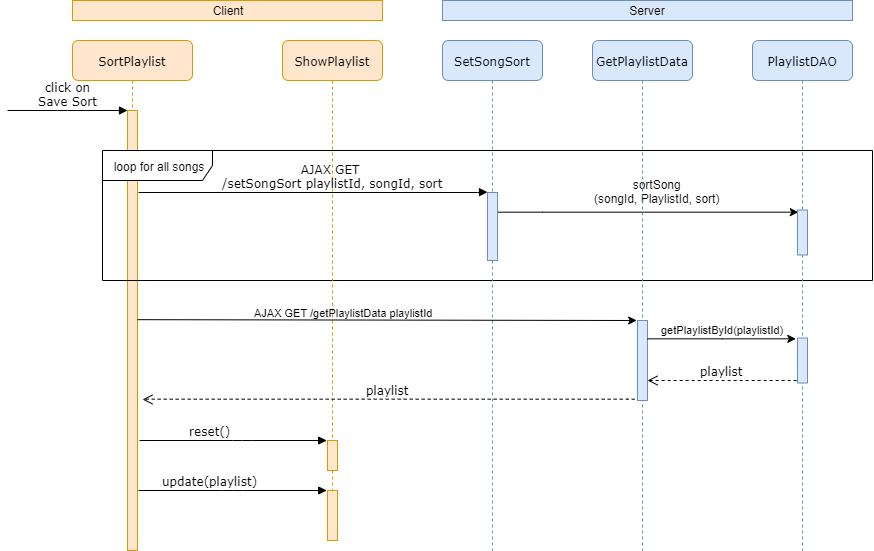

The diagram above was exported from draw.io. Its source (the exported page's mxGraphModel, read from the mxfile embedded in the PNG):
<mxGraphModel dx="1185" dy="685" grid="1" gridSize="10" guides="1" tooltips="1" connect="1" arrows="1" fold="1" page="1" pageScale="1" pageWidth="1100" pageHeight="850" background="#ffffff" math="0" shadow="0">
  <root>
    <mxCell id="0" />
    <mxCell id="1" parent="0" />
    <mxCell id="7baba1c4bc27f4b0-2" value="SortPlaylist" style="shape=umlLifeline;perimeter=lifelinePerimeter;whiteSpace=wrap;html=1;container=1;collapsible=0;recursiveResize=0;outlineConnect=0;rounded=1;shadow=0;comic=0;labelBackgroundColor=none;strokeWidth=1;fontFamily=Verdana;fontSize=12;align=center;fillColor=#ffe6cc;strokeColor=#d79b00;" parent="1" vertex="1">
      <mxGeometry x="220" y="80" width="120" height="510" as="geometry" />
    </mxCell>
    <mxCell id="7baba1c4bc27f4b0-10" value="" style="html=1;points=[];perimeter=orthogonalPerimeter;rounded=0;shadow=0;comic=0;labelBackgroundColor=none;strokeWidth=1;fontFamily=Verdana;fontSize=12;align=center;fillColor=#ffe6cc;strokeColor=#d79b00;" parent="7baba1c4bc27f4b0-2" vertex="1">
      <mxGeometry x="55" y="70" width="10" height="440" as="geometry" />
    </mxCell>
    <mxCell id="U3MctNZh0qMDF3wG6a5Q-1" value="loop for all songs" style="shape=umlFrame;whiteSpace=wrap;html=1;fontSize=12;width=110;height=30;" vertex="1" parent="7baba1c4bc27f4b0-2">
      <mxGeometry x="30" y="110" width="770" height="130" as="geometry" />
    </mxCell>
    <mxCell id="7baba1c4bc27f4b0-4" value="ShowPlaylist" style="shape=umlLifeline;perimeter=lifelinePerimeter;whiteSpace=wrap;html=1;container=1;collapsible=0;recursiveResize=0;outlineConnect=0;rounded=1;shadow=0;comic=0;labelBackgroundColor=none;strokeWidth=1;fontFamily=Verdana;fontSize=12;align=center;fillColor=#ffe6cc;strokeColor=#d79b00;" parent="1" vertex="1">
      <mxGeometry x="430" y="80" width="100" height="500" as="geometry" />
    </mxCell>
    <mxCell id="SwkJQTikLhHR7fLE-XSc-16" value="" style="html=1;points=[];perimeter=orthogonalPerimeter;rounded=0;shadow=0;comic=0;labelBackgroundColor=none;strokeWidth=1;fontFamily=Verdana;fontSize=12;align=center;fillColor=#ffe6cc;strokeColor=#d79b00;" parent="7baba1c4bc27f4b0-4" vertex="1">
      <mxGeometry x="45" y="400" width="10" height="30" as="geometry" />
    </mxCell>
    <mxCell id="7baba1c4bc27f4b0-5" value="SetSongSort" style="shape=umlLifeline;perimeter=lifelinePerimeter;whiteSpace=wrap;html=1;container=1;collapsible=0;recursiveResize=0;outlineConnect=0;rounded=1;shadow=0;comic=0;labelBackgroundColor=none;strokeWidth=1;fontFamily=Verdana;fontSize=12;align=center;fillColor=#dae8fc;strokeColor=#6c8ebf;" parent="1" vertex="1">
      <mxGeometry x="590" y="80" width="100" height="510" as="geometry" />
    </mxCell>
    <mxCell id="SwkJQTikLhHR7fLE-XSc-9" value="&lt;font style=&quot;font-size: 12px&quot;&gt;sortSong&lt;br&gt;(songId, PlaylistId, sort)&lt;/font&gt;" style="edgeStyle=orthogonalEdgeStyle;rounded=0;orthogonalLoop=1;jettySize=auto;html=1;entryX=0.06;entryY=0.042;entryDx=0;entryDy=0;entryPerimeter=0;fontSize=11;" parent="1" source="7baba1c4bc27f4b0-19" target="SwkJQTikLhHR7fLE-XSc-7" edge="1">
      <mxGeometry x="0.0559" y="21" relative="1" as="geometry">
        <Array as="points">
          <mxPoint x="690" y="252" />
          <mxPoint x="690" y="252" />
        </Array>
        <mxPoint as="offset" />
      </mxGeometry>
    </mxCell>
    <mxCell id="7baba1c4bc27f4b0-19" value="" style="html=1;points=[];perimeter=orthogonalPerimeter;rounded=0;shadow=0;comic=0;labelBackgroundColor=none;strokeWidth=1;fontFamily=Verdana;fontSize=12;align=center;fillColor=#dae8fc;strokeColor=#6c8ebf;" parent="1" vertex="1">
      <mxGeometry x="635" y="232" width="10" height="68" as="geometry" />
    </mxCell>
    <mxCell id="7baba1c4bc27f4b0-20" value="AJAX GET &lt;br&gt;/setSongSort playlistId, songId, sort" style="html=1;verticalAlign=bottom;endArrow=block;entryX=0;entryY=0;labelBackgroundColor=none;fontFamily=Verdana;fontSize=12;edgeStyle=elbowEdgeStyle;elbow=vertical;" parent="1" target="7baba1c4bc27f4b0-19" edge="1">
      <mxGeometry x="1" y="155" relative="1" as="geometry">
        <mxPoint x="286" y="232" as="sourcePoint" />
        <Array as="points">
          <mxPoint x="290" y="232" />
        </Array>
        <mxPoint as="offset" />
      </mxGeometry>
    </mxCell>
    <mxCell id="7baba1c4bc27f4b0-11" value="click on&lt;br&gt;Save Sort" style="html=1;verticalAlign=bottom;endArrow=block;entryX=0;entryY=0;labelBackgroundColor=none;fontFamily=Verdana;fontSize=12;edgeStyle=elbowEdgeStyle;elbow=vertical;" parent="1" target="7baba1c4bc27f4b0-10" edge="1">
      <mxGeometry relative="1" as="geometry">
        <mxPoint x="155" y="150" as="sourcePoint" />
      </mxGeometry>
    </mxCell>
    <mxCell id="SwkJQTikLhHR7fLE-XSc-4" value="Client" style="rounded=0;whiteSpace=wrap;html=1;fontSize=12;fillColor=#ffe6cc;strokeColor=#d79b00;" parent="1" vertex="1">
      <mxGeometry x="220" y="40" width="310" height="20" as="geometry" />
    </mxCell>
    <mxCell id="SwkJQTikLhHR7fLE-XSc-5" value="Server" style="rounded=0;whiteSpace=wrap;html=1;fontSize=12;fillColor=#dae8fc;strokeColor=#6c8ebf;" parent="1" vertex="1">
      <mxGeometry x="590" y="40" width="410" height="20" as="geometry" />
    </mxCell>
    <mxCell id="SwkJQTikLhHR7fLE-XSc-6" value="PlaylistDAO" style="shape=umlLifeline;perimeter=lifelinePerimeter;whiteSpace=wrap;html=1;container=1;collapsible=0;recursiveResize=0;outlineConnect=0;rounded=1;shadow=0;comic=0;labelBackgroundColor=none;strokeWidth=1;fontFamily=Verdana;fontSize=12;align=center;fillColor=#dae8fc;strokeColor=#6c8ebf;" parent="1" vertex="1">
      <mxGeometry x="900" y="80" width="100" height="510" as="geometry" />
    </mxCell>
    <mxCell id="SwkJQTikLhHR7fLE-XSc-7" value="" style="html=1;points=[];perimeter=orthogonalPerimeter;rounded=0;shadow=0;comic=0;labelBackgroundColor=none;strokeWidth=1;fontFamily=Verdana;fontSize=12;align=center;fillColor=#dae8fc;strokeColor=#6c8ebf;" parent="SwkJQTikLhHR7fLE-XSc-6" vertex="1">
      <mxGeometry x="45" y="169.5" width="10" height="45" as="geometry" />
    </mxCell>
    <mxCell id="U3MctNZh0qMDF3wG6a5Q-2" value="" style="html=1;points=[];perimeter=orthogonalPerimeter;rounded=0;shadow=0;comic=0;labelBackgroundColor=none;strokeWidth=1;fontFamily=Verdana;fontSize=12;align=center;fillColor=#dae8fc;strokeColor=#6c8ebf;" vertex="1" parent="SwkJQTikLhHR7fLE-XSc-6">
      <mxGeometry x="45" y="297.5" width="10" height="45" as="geometry" />
    </mxCell>
    <mxCell id="SwkJQTikLhHR7fLE-XSc-17" value="reset()" style="html=1;verticalAlign=bottom;endArrow=block;labelBackgroundColor=none;fontFamily=Verdana;fontSize=12;edgeStyle=elbowEdgeStyle;elbow=vertical;entryX=-0.08;entryY=0.004;entryDx=0;entryDy=0;entryPerimeter=0;" parent="1" edge="1" target="SwkJQTikLhHR7fLE-XSc-16">
      <mxGeometry x="-0.2416" relative="1" as="geometry">
        <mxPoint x="287" y="480" as="sourcePoint" />
        <mxPoint x="512" y="501" as="targetPoint" />
        <Array as="points">
          <mxPoint x="390" y="480" />
        </Array>
        <mxPoint as="offset" />
      </mxGeometry>
    </mxCell>
    <mxCell id="SwkJQTikLhHR7fLE-XSc-18" value="GetPlaylistData" style="shape=umlLifeline;perimeter=lifelinePerimeter;whiteSpace=wrap;html=1;container=1;collapsible=0;recursiveResize=0;outlineConnect=0;rounded=1;shadow=0;comic=0;labelBackgroundColor=none;strokeWidth=1;fontFamily=Verdana;fontSize=12;align=center;fillColor=#dae8fc;strokeColor=#6c8ebf;" parent="1" vertex="1">
      <mxGeometry x="740" y="80" width="100" height="510" as="geometry" />
    </mxCell>
    <mxCell id="SwkJQTikLhHR7fLE-XSc-20" value="" style="html=1;points=[];perimeter=orthogonalPerimeter;rounded=0;shadow=0;comic=0;labelBackgroundColor=none;strokeWidth=1;fontFamily=Verdana;fontSize=12;align=center;fillColor=#dae8fc;strokeColor=#6c8ebf;" parent="SwkJQTikLhHR7fLE-XSc-18" vertex="1">
      <mxGeometry x="45" y="280" width="10" height="80" as="geometry" />
    </mxCell>
    <mxCell id="SwkJQTikLhHR7fLE-XSc-23" value="playlist" style="html=1;verticalAlign=bottom;endArrow=open;dashed=1;endSize=8;labelBackgroundColor=none;fontFamily=Verdana;fontSize=12;edgeStyle=elbowEdgeStyle;elbow=vertical;exitX=-0.088;exitY=0.938;exitDx=0;exitDy=0;exitPerimeter=0;" parent="SwkJQTikLhHR7fLE-XSc-18" source="U3MctNZh0qMDF3wG6a5Q-2" edge="1">
      <mxGeometry relative="1" as="geometry">
        <mxPoint x="55" y="340" as="targetPoint" />
        <Array as="points">
          <mxPoint x="130" y="340" />
          <mxPoint x="120" y="290" />
          <mxPoint x="130" y="280" />
          <mxPoint x="160" y="280" />
        </Array>
        <mxPoint x="200" y="340" as="sourcePoint" />
      </mxGeometry>
    </mxCell>
    <mxCell id="SwkJQTikLhHR7fLE-XSc-24" style="edgeStyle=orthogonalEdgeStyle;rounded=0;orthogonalLoop=1;jettySize=auto;html=1;fontSize=11;entryX=-0.048;entryY=-0.004;entryDx=0;entryDy=0;entryPerimeter=0;" parent="1" target="SwkJQTikLhHR7fLE-XSc-20" edge="1">
      <mxGeometry relative="1" as="geometry">
        <mxPoint x="940" y="353" as="targetPoint" />
        <Array as="points">
          <mxPoint x="285" y="360" />
          <mxPoint x="620" y="360" />
        </Array>
        <mxPoint x="285" y="359" as="sourcePoint" />
      </mxGeometry>
    </mxCell>
    <mxCell id="SwkJQTikLhHR7fLE-XSc-25" value="AJAX GET&amp;nbsp;/getPlaylistData playlistId" style="text;html=1;fontSize=11;" parent="1" vertex="1">
      <mxGeometry x="400" y="340" width="200" height="30" as="geometry" />
    </mxCell>
    <mxCell id="SwkJQTikLhHR7fLE-XSc-26" value="playlist" style="html=1;verticalAlign=bottom;endArrow=open;dashed=1;endSize=8;labelBackgroundColor=none;fontFamily=Verdana;fontSize=12;edgeStyle=elbowEdgeStyle;elbow=vertical;" parent="1" edge="1">
      <mxGeometry relative="1" as="geometry">
        <mxPoint x="290" y="439" as="targetPoint" />
        <Array as="points">
          <mxPoint x="873.67" y="438.6700000000001" />
          <mxPoint x="863.67" y="388.6700000000001" />
          <mxPoint x="873.67" y="378.6700000000001" />
          <mxPoint x="903.67" y="378.6700000000001" />
        </Array>
        <mxPoint x="782" y="439" as="sourcePoint" />
      </mxGeometry>
    </mxCell>
    <mxCell id="U3MctNZh0qMDF3wG6a5Q-3" value="" style="html=1;points=[];perimeter=orthogonalPerimeter;rounded=0;shadow=0;comic=0;labelBackgroundColor=none;strokeWidth=1;fontFamily=Verdana;fontSize=12;align=center;fillColor=#ffe6cc;strokeColor=#d79b00;" vertex="1" parent="1">
      <mxGeometry x="475" y="530" width="10" height="50" as="geometry" />
    </mxCell>
    <mxCell id="U3MctNZh0qMDF3wG6a5Q-4" value="update(playlist)" style="html=1;verticalAlign=bottom;endArrow=block;labelBackgroundColor=none;fontFamily=Verdana;fontSize=12;edgeStyle=elbowEdgeStyle;elbow=vertical;entryX=-0.08;entryY=0.004;entryDx=0;entryDy=0;entryPerimeter=0;" edge="1" parent="1" target="U3MctNZh0qMDF3wG6a5Q-3">
      <mxGeometry x="-0.2416" relative="1" as="geometry">
        <mxPoint x="286" y="530" as="sourcePoint" />
        <mxPoint x="511" y="551" as="targetPoint" />
        <Array as="points" />
        <mxPoint as="offset" />
      </mxGeometry>
    </mxCell>
    <mxCell id="SwkJQTikLhHR7fLE-XSc-19" value="getPlaylistById(playlistId)" style="edgeStyle=orthogonalEdgeStyle;rounded=0;orthogonalLoop=1;jettySize=auto;html=1;fontSize=11;entryX=-0.16;entryY=0.024;entryDx=0;entryDy=0;entryPerimeter=0;" parent="1" source="SwkJQTikLhHR7fLE-XSc-20" target="U3MctNZh0qMDF3wG6a5Q-2" edge="1">
      <mxGeometry x="0.0135" y="9" relative="1" as="geometry">
        <Array as="points">
          <mxPoint x="870" y="379" />
        </Array>
        <mxPoint as="offset" />
        <mxPoint x="940" y="379" as="targetPoint" />
      </mxGeometry>
    </mxCell>
  </root>
</mxGraphModel>